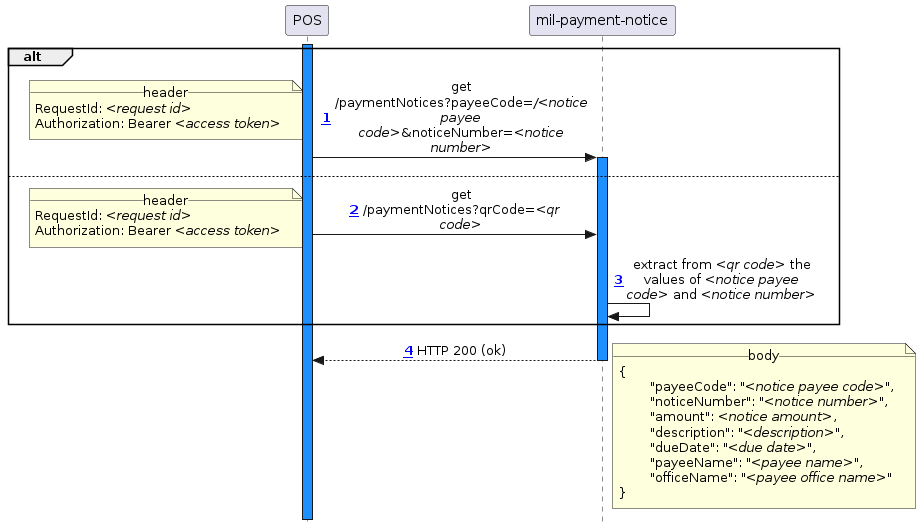

The diagram above was rendered by PlantUML. Its source (embedded in the PNG):
@startuml
!include_many ../common/skin.puml
!include_many actors.puml

activate pos

alt
	pos -> mil ++ : get /paymentNotices?payeeCode=///<notice payee code>//&noticeNumber=//<notice number>//
		note left
			__header__
			RequestId: //<request id>//
			Authorization: Bearer //<access token>//
		end note
else
	pos -> mil : get /paymentNotices?qrCode=//<qr code>//
		note left
			__header__
			RequestId: //<request id>//
			Authorization: Bearer //<access token>//
		end note
	
	mil -> mil : extract from //<qr code>// the values of //<notice payee code>// and //<notice number>//
end

mil --> pos -- : HTTP 200 (ok)
	note right
		__body__
		{
			"payeeCode": "//<notice payee code>//",
			"noticeNumber": "//<notice number>//",
			"amount": //<notice amount>//,
			"description": "//<description>//",
			"dueDate": "//<due date>//",
			"payeeName": "//<payee name>//",
			"officeName": "//<payee office name>//"
		}
	end note

deactivate pos
@enduml